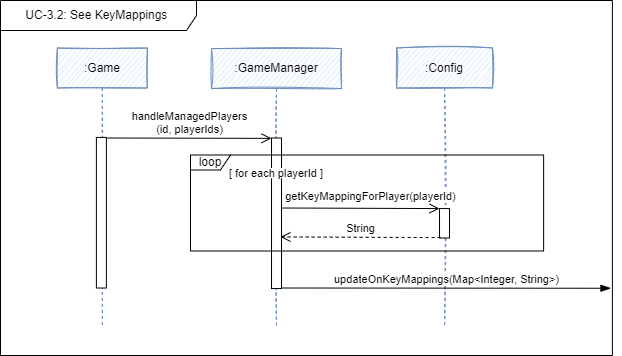

The diagram above was exported from draw.io. Its source (the exported page's mxGraphModel, read from the mxfile embedded in the PNG):
<mxGraphModel dx="3889" dy="1844" grid="1" gridSize="10" guides="1" tooltips="1" connect="1" arrows="1" fold="1" page="1" pageScale="1" pageWidth="827" pageHeight="1169" math="0" shadow="0">
  <root>
    <mxCell id="0" />
    <mxCell id="1" parent="0" />
    <mxCell id="2" value=":GameManager" style="shape=umlLifeline;perimeter=lifelinePerimeter;whiteSpace=wrap;html=1;container=1;collapsible=0;recursiveResize=0;outlineConnect=0;sketch=1;fillColor=#dae8fc;strokeColor=#6c8ebf;" vertex="1" parent="1">
      <mxGeometry x="-2218.98" y="488.06000000000023" width="130" height="278.44" as="geometry" />
    </mxCell>
    <mxCell id="3" value="" style="html=1;points=[];perimeter=orthogonalPerimeter;fontSize=12;sketch=0;" vertex="1" parent="2">
      <mxGeometry x="60" y="89.44" width="10" height="150.56" as="geometry" />
    </mxCell>
    <mxCell id="4" value="handleManagedPlayers&lt;br&gt;(id, playerIds)" style="html=1;verticalAlign=bottom;endArrow=open;rounded=0;endFill=0;sketch=0;entryX=0;entryY=0.044;entryDx=0;entryDy=0;entryPerimeter=0;endSize=8;" edge="1" parent="2">
      <mxGeometry width="80" relative="1" as="geometry">
        <mxPoint x="-104.11999999999989" y="89.44" as="sourcePoint" />
        <mxPoint x="60.0000000000008" y="89.79999999999967" as="targetPoint" />
      </mxGeometry>
    </mxCell>
    <mxCell id="5" value="[ for each playerId ]" style="text;html=1;strokeColor=none;fillColor=default;align=center;verticalAlign=middle;whiteSpace=wrap;rounded=0;fontSize=11;" vertex="1" parent="2">
      <mxGeometry x="12.0600000000004" y="119.44" width="105.88" height="10.25" as="geometry" />
    </mxCell>
    <mxCell id="6" value=":Config" style="shape=umlLifeline;perimeter=lifelinePerimeter;whiteSpace=wrap;html=1;container=1;collapsible=0;recursiveResize=0;outlineConnect=0;fillColor=#dae8fc;strokeColor=#6c8ebf;sketch=1;" vertex="1" parent="1">
      <mxGeometry x="-2033.98" y="487.49999999999983" width="96" height="279" as="geometry" />
    </mxCell>
    <mxCell id="7" value="" style="html=1;points=[];perimeter=orthogonalPerimeter;fontSize=12;sketch=0;" vertex="1" parent="6">
      <mxGeometry x="43" y="160.56" width="10" height="29.44" as="geometry" />
    </mxCell>
    <mxCell id="8" value="updateOnKeyMappings(Map&amp;lt;Integer, String&amp;gt;)" style="html=1;verticalAlign=bottom;endArrow=blockThin;rounded=0;endFill=1;sketch=0;endSize=8;entryX=0.058;entryY=0.026;entryDx=0;entryDy=0;entryPerimeter=0;" edge="1" parent="6">
      <mxGeometry width="80" relative="1" as="geometry">
        <mxPoint x="-114.99999999999909" y="240" as="sourcePoint" />
        <mxPoint x="214.46000000000004" y="240.26000000000022" as="targetPoint" />
      </mxGeometry>
    </mxCell>
    <mxCell id="9" value="getKeyMappingForPlayer(playerId)" style="html=1;verticalAlign=bottom;endArrow=open;rounded=0;endFill=0;sketch=0;endSize=8;" edge="1" target="7" parent="1">
      <mxGeometry x="0.1213" y="3" width="80" relative="1" as="geometry">
        <mxPoint x="-2148.0999999999995" y="647.5000000000009" as="sourcePoint" />
        <mxPoint x="-1993.9799999999989" y="647.9299999999992" as="targetPoint" />
        <mxPoint as="offset" />
      </mxGeometry>
    </mxCell>
    <mxCell id="10" value="String" style="html=1;verticalAlign=bottom;endArrow=open;dashed=1;endSize=8;rounded=0;fontSize=11;exitX=0.113;exitY=0.986;exitDx=0;exitDy=0;exitPerimeter=0;entryX=0.888;entryY=0.657;entryDx=0;entryDy=0;entryPerimeter=0;" edge="1" source="7" target="3" parent="1">
      <mxGeometry relative="1" as="geometry">
        <mxPoint x="-2003.0999999999997" y="677.4999999999998" as="sourcePoint" />
        <mxPoint x="-2143.0999999999995" y="677.4999999999998" as="targetPoint" />
      </mxGeometry>
    </mxCell>
    <mxCell id="11" value=":Game" style="shape=umlLifeline;perimeter=lifelinePerimeter;whiteSpace=wrap;html=1;container=1;collapsible=0;recursiveResize=0;outlineConnect=0;sketch=1;fillColor=#dae8fc;strokeColor=#6c8ebf;" vertex="1" parent="1">
      <mxGeometry x="-2373.1" y="487.49999999999983" width="90" height="279" as="geometry" />
    </mxCell>
    <mxCell id="12" value="" style="html=1;points=[];perimeter=orthogonalPerimeter;fontSize=12;sketch=0;" vertex="1" parent="11">
      <mxGeometry x="39" y="89.44" width="10" height="150.56" as="geometry" />
    </mxCell>
    <mxCell id="13" value="loop" style="shape=umlFrame;whiteSpace=wrap;html=1;width=40;height=15;sketch=0;" vertex="1" parent="1">
      <mxGeometry x="-2240" y="594.4999999999998" width="353.13" height="96" as="geometry" />
    </mxCell>
    <mxCell id="14" value="UC-3.2: See KeyMappings&amp;nbsp;" style="shape=umlFrame;whiteSpace=wrap;html=1;sketch=0;fillColor=default;width=196;height=30;" vertex="1" parent="1">
      <mxGeometry x="-2430" y="440" width="611.9" height="355" as="geometry" />
    </mxCell>
  </root>
</mxGraphModel>